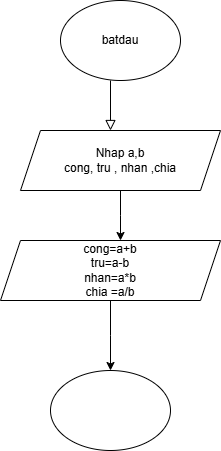

The diagram above was exported from draw.io. Its source (the exported page's mxGraphModel, read from the mxfile embedded in the PNG):
<mxGraphModel dx="880" dy="468" grid="1" gridSize="10" guides="1" tooltips="1" connect="1" arrows="1" fold="1" page="1" pageScale="1" pageWidth="827" pageHeight="1169" math="0" shadow="0">
  <root>
    <mxCell id="WIyWlLk6GJQsqaUBKTNV-0" />
    <mxCell id="WIyWlLk6GJQsqaUBKTNV-1" parent="WIyWlLk6GJQsqaUBKTNV-0" />
    <mxCell id="WIyWlLk6GJQsqaUBKTNV-2" value="" style="rounded=0;html=1;jettySize=auto;orthogonalLoop=1;fontSize=11;endArrow=block;endFill=0;endSize=8;strokeWidth=1;shadow=0;labelBackgroundColor=none;edgeStyle=orthogonalEdgeStyle;" parent="WIyWlLk6GJQsqaUBKTNV-1" edge="1">
      <mxGeometry relative="1" as="geometry">
        <mxPoint x="220" y="120" as="sourcePoint" />
        <mxPoint x="220" y="170" as="targetPoint" />
      </mxGeometry>
    </mxCell>
    <mxCell id="kV1-D9f3tkSdSok-xwTD-0" value="&lt;font style=&quot;vertical-align: inherit;&quot;&gt;&lt;font style=&quot;vertical-align: inherit;&quot;&gt;batdau&lt;/font&gt;&lt;/font&gt;" style="ellipse;whiteSpace=wrap;html=1;" vertex="1" parent="WIyWlLk6GJQsqaUBKTNV-1">
      <mxGeometry x="170" y="40" width="120" height="80" as="geometry" />
    </mxCell>
    <mxCell id="kV1-D9f3tkSdSok-xwTD-2" style="edgeStyle=orthogonalEdgeStyle;rounded=0;orthogonalLoop=1;jettySize=auto;html=1;exitX=0.5;exitY=1;exitDx=0;exitDy=0;" edge="1" parent="WIyWlLk6GJQsqaUBKTNV-1" source="kV1-D9f3tkSdSok-xwTD-1">
      <mxGeometry relative="1" as="geometry">
        <mxPoint x="230" y="280" as="targetPoint" />
      </mxGeometry>
    </mxCell>
    <mxCell id="kV1-D9f3tkSdSok-xwTD-1" value="&lt;font style=&quot;vertical-align: inherit;&quot;&gt;&lt;font style=&quot;vertical-align: inherit;&quot;&gt;Nhap a,b&lt;/font&gt;&lt;/font&gt;&lt;div&gt;&lt;font style=&quot;vertical-align: inherit;&quot;&gt;&lt;font style=&quot;vertical-align: inherit;&quot;&gt;cong, tru , nhan ,chia&lt;/font&gt;&lt;/font&gt;&lt;/div&gt;" style="shape=parallelogram;perimeter=parallelogramPerimeter;whiteSpace=wrap;html=1;fixedSize=1;" vertex="1" parent="WIyWlLk6GJQsqaUBKTNV-1">
      <mxGeometry x="130" y="170" width="200" height="60" as="geometry" />
    </mxCell>
    <mxCell id="kV1-D9f3tkSdSok-xwTD-4" style="edgeStyle=orthogonalEdgeStyle;rounded=0;orthogonalLoop=1;jettySize=auto;html=1;" edge="1" parent="WIyWlLk6GJQsqaUBKTNV-1" source="kV1-D9f3tkSdSok-xwTD-3">
      <mxGeometry relative="1" as="geometry">
        <mxPoint x="220" y="410" as="targetPoint" />
      </mxGeometry>
    </mxCell>
    <mxCell id="kV1-D9f3tkSdSok-xwTD-3" value="cong=a+b&lt;div&gt;tru=a-b&lt;/div&gt;&lt;div&gt;nhan=a*b&lt;/div&gt;&lt;div&gt;chia =a/b&lt;/div&gt;" style="shape=parallelogram;perimeter=parallelogramPerimeter;whiteSpace=wrap;html=1;fixedSize=1;" vertex="1" parent="WIyWlLk6GJQsqaUBKTNV-1">
      <mxGeometry x="110" y="280" width="220" height="60" as="geometry" />
    </mxCell>
    <mxCell id="kV1-D9f3tkSdSok-xwTD-5" value="" style="ellipse;whiteSpace=wrap;html=1;" vertex="1" parent="WIyWlLk6GJQsqaUBKTNV-1">
      <mxGeometry x="160" y="410" width="120" height="80" as="geometry" />
    </mxCell>
  </root>
</mxGraphModel>